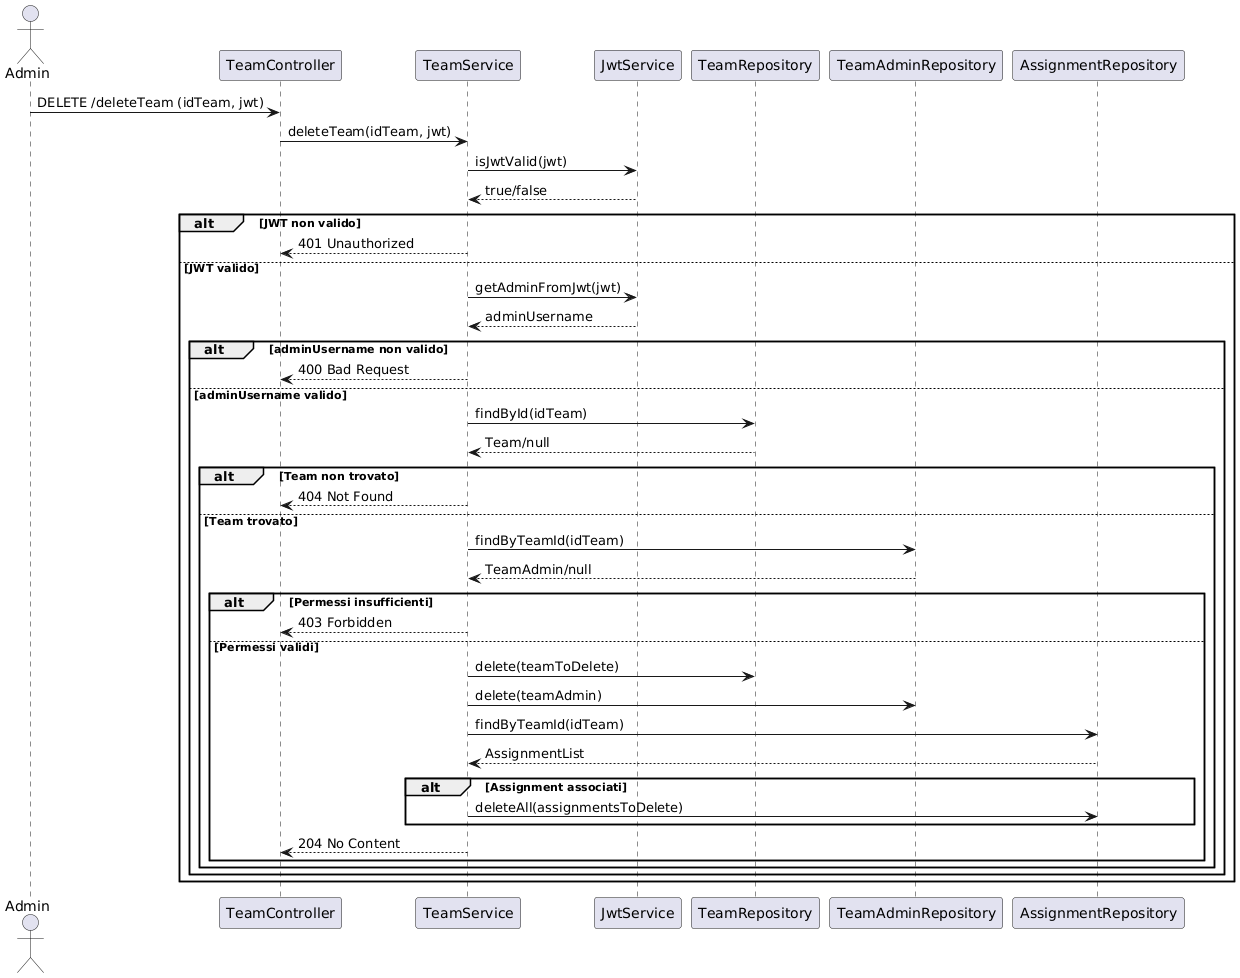

The diagram above was rendered by PlantUML. Its source (embedded in the PNG):
@startuml
actor Admin as Client
participant TeamController as C
participant TeamService as S
participant JwtService as J
participant TeamRepository as R
participant TeamAdminRepository as T
participant AssignmentRepository as A

Client -> C: DELETE /deleteTeam (idTeam, jwt)
C -> S: deleteTeam(idTeam, jwt)

S -> J: isJwtValid(jwt)
J --> S: true/false

alt JWT non valido
    S --> C: 401 Unauthorized
else JWT valido
    S -> J: getAdminFromJwt(jwt)
    J --> S: adminUsername

    alt adminUsername non valido
        S --> C: 400 Bad Request
    else adminUsername valido
        S -> R: findById(idTeam)
        R --> S: Team/null

        alt Team non trovato
            S --> C: 404 Not Found
        else Team trovato
            S -> T: findByTeamId(idTeam)
            T --> S: TeamAdmin/null

            alt Permessi insufficienti
                S --> C: 403 Forbidden
            else Permessi validi
                S -> R: delete(teamToDelete)
                S -> T: delete(teamAdmin)

                S -> A: findByTeamId(idTeam)
                A --> S: AssignmentList

                alt Assignment associati
                    S -> A: deleteAll(assignmentsToDelete)
                end

                S --> C: 204 No Content
            end
        end
    end
end
@enduml